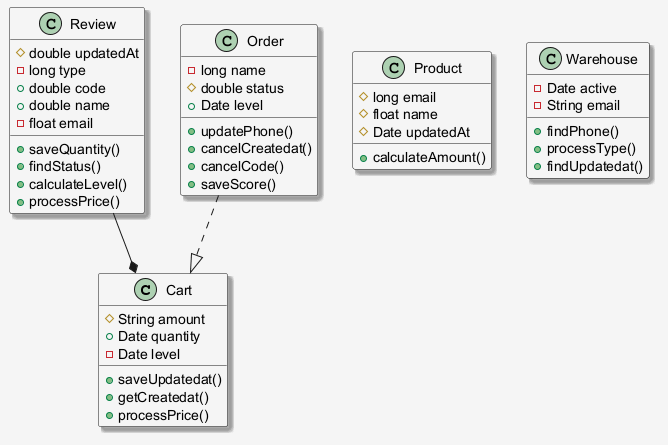

The diagram above was rendered by PlantUML. Its source (embedded in the PNG):
@startuml
skinparam shadowing false
skinparam backgroundColor #F5F5F5
skinparam shadowing true
class Cart {
  #String amount
  +Date quantity
  -Date level
  +saveUpdatedat()
  +getCreatedat()
  +processPrice()
}
class Review {
  #double updatedAt
  -long type
  +double code
  +double name
  -float email
  +saveQuantity()
  +findStatus()
  +calculateLevel()
  +processPrice()
}
class Product {
  #long email
  #float name
  #Date updatedAt
  +calculateAmount()
}
class Order {
  -long name
  #double status
  +Date level
  +updatePhone()
  +cancelCreatedat()
  +cancelCode()
  +saveScore()
}
class Warehouse {
  -Date active
  -String email
  +findPhone()
  +processType()
  +findUpdatedat()
}
Order ..|> Cart
Review --* Cart
@enduml